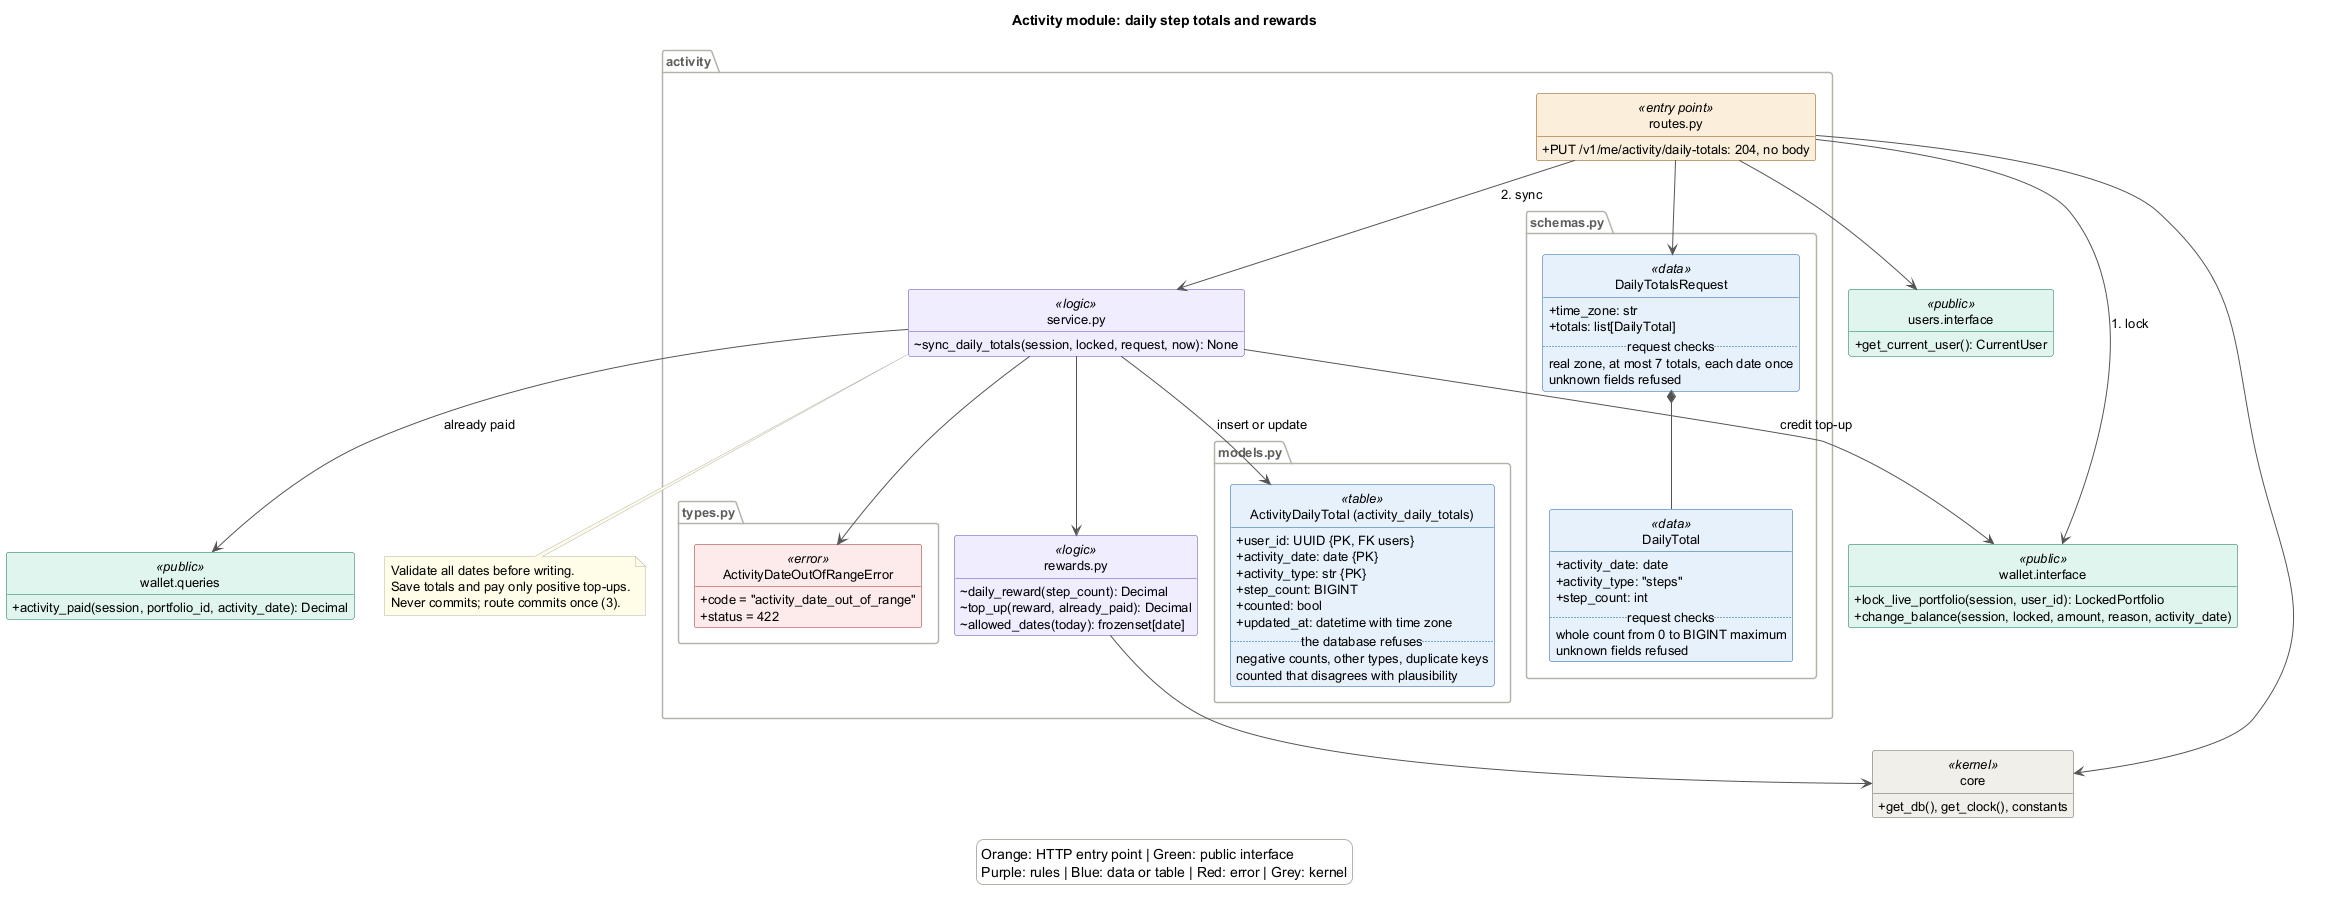

The diagram above was rendered by PlantUML. Its source (embedded in the PNG):
@startuml activity
' Render with: plantuml -tpng docs/Design/SoftArchitecture/figures/activity.puml
!include style.iuml
!pragma layout smetana
set separator none

title Activity module: daily step totals and rewards

package "activity" {
  class "routes.py" as routes <<entry point>> {
    + PUT /v1/me/activity/daily-totals: 204, no body
  }
  class "service.py" as service <<logic>> {
    ~ sync_daily_totals(session, locked, request, now): None
  }
  class "rewards.py" as rewards <<logic>> {
    ~ daily_reward(step_count): Decimal
    ~ top_up(reward, already_paid): Decimal
    ~ allowed_dates(today): frozenset[date]
  }
  package "schemas.py" {
    class DailyTotalsRequest <<data>> {
      + time_zone: str
      + totals: list[DailyTotal]
      .. request checks ..
      real zone, at most 7 totals, each date once
      unknown fields refused
    }
    class DailyTotal <<data>> {
      + activity_date: date
      + activity_type: "steps"
      + step_count: int
      .. request checks ..
      whole count from 0 to BIGINT maximum
      unknown fields refused
    }
  }
  package "models.py" {
    class "ActivityDailyTotal (activity_daily_totals)" as table <<table>> {
      + user_id: UUID {PK, FK users}
      + activity_date: date {PK}
      + activity_type: str {PK}
      + step_count: BIGINT
      + counted: bool
      + updated_at: datetime with time zone
      .. the database refuses ..
      negative counts, other types, duplicate keys
      counted that disagrees with plausibility
    }
  }
  package "types.py" {
    class ActivityDateOutOfRangeError <<error>> {
      + code = "activity_date_out_of_range"
      + status = 422
    }
  }
}

class "wallet.interface" as wallet <<public>> {
  + lock_live_portfolio(session, user_id): LockedPortfolio
  + change_balance(session, locked, amount, reason, activity_date)
}
class "wallet.queries" as queries <<public>> {
  + activity_paid(session, portfolio_id, activity_date): Decimal
}
class "users.interface" as users <<public>> {
  + get_current_user(): CurrentUser
}
class "core" as core <<kernel>> {
  + get_db(), get_clock(), constants
}

routes --> users
routes --> wallet : 1. lock
routes --> service : 2. sync
routes --> core
routes --> DailyTotalsRequest
DailyTotalsRequest *-- DailyTotal
service --> rewards
service --> queries : already paid
service --> wallet : credit top-up
service --> table : insert or update
service --> ActivityDateOutOfRangeError
rewards --> core

note bottom of service
  Validate all dates before writing.
  Save totals and pay only positive top-ups.
  Never commits; route commits once (3).
end note

legend bottom
  Orange: HTTP entry point | Green: public interface
  Purple: rules | Blue: data or table | Red: error | Grey: kernel
endlegend
@enduml